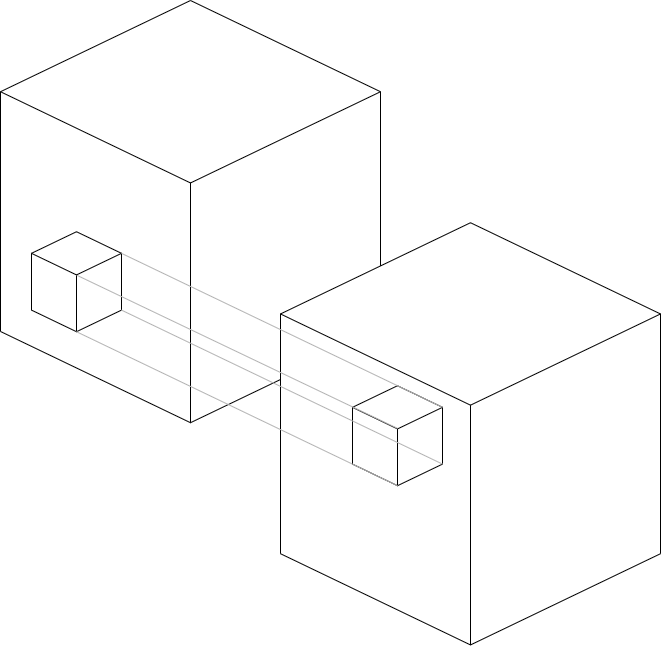

The diagram above was exported from draw.io. Its source (the exported page's mxGraphModel, read from the mxfile embedded in the PNG):
<mxGraphModel dx="1374" dy="786" grid="1" gridSize="10" guides="1" tooltips="1" connect="1" arrows="1" fold="1" page="1" pageScale="1" pageWidth="827" pageHeight="1169" math="0" shadow="0">
  <root>
    <mxCell id="0" />
    <mxCell id="1" parent="0" />
    <mxCell id="R7HMrtFd0TT49-fuu6U3-18" value="" style="group" vertex="1" connectable="0" parent="1">
      <mxGeometry x="100" y="20" width="660" height="644.44" as="geometry" />
    </mxCell>
    <mxCell id="R7HMrtFd0TT49-fuu6U3-2" value="" style="html=1;whiteSpace=wrap;shape=isoCube2;backgroundOutline=1;isoAngle=15;" vertex="1" parent="R7HMrtFd0TT49-fuu6U3-18">
      <mxGeometry width="380" height="422.22" as="geometry" />
    </mxCell>
    <mxCell id="R7HMrtFd0TT49-fuu6U3-5" value="" style="html=1;whiteSpace=wrap;shape=isoCube2;backgroundOutline=1;isoAngle=15;" vertex="1" parent="R7HMrtFd0TT49-fuu6U3-18">
      <mxGeometry x="280" y="222.22" width="380" height="422.22" as="geometry" />
    </mxCell>
    <mxCell id="R7HMrtFd0TT49-fuu6U3-6" value="" style="html=1;whiteSpace=wrap;shape=isoCube2;backgroundOutline=1;isoAngle=15;" vertex="1" parent="R7HMrtFd0TT49-fuu6U3-18">
      <mxGeometry x="31" y="231.22" width="90" height="100" as="geometry" />
    </mxCell>
    <mxCell id="R7HMrtFd0TT49-fuu6U3-7" value="" style="html=1;whiteSpace=wrap;shape=isoCube2;backgroundOutline=1;isoAngle=15;" vertex="1" parent="R7HMrtFd0TT49-fuu6U3-18">
      <mxGeometry x="352" y="385.22" width="90" height="100" as="geometry" />
    </mxCell>
    <mxCell id="R7HMrtFd0TT49-fuu6U3-8" value="" style="endArrow=none;html=1;rounded=0;exitX=0.503;exitY=0.435;exitDx=0;exitDy=0;exitPerimeter=0;entryX=0.501;entryY=0.427;entryDx=0;entryDy=0;entryPerimeter=0;strokeColor=#B3B3B3;" edge="1" parent="R7HMrtFd0TT49-fuu6U3-18" source="R7HMrtFd0TT49-fuu6U3-6" target="R7HMrtFd0TT49-fuu6U3-7">
      <mxGeometry width="50" height="50" relative="1" as="geometry">
        <mxPoint x="141" y="481.22" as="sourcePoint" />
        <mxPoint x="191" y="431.22" as="targetPoint" />
      </mxGeometry>
    </mxCell>
    <mxCell id="R7HMrtFd0TT49-fuu6U3-10" value="" style="endArrow=none;html=1;rounded=0;exitX=0;exitY=0;exitDx=90;exitDy=21.60708831721044;exitPerimeter=0;entryX=0;entryY=0;entryDx=90;entryDy=21.60708831721044;entryPerimeter=0;strokeColor=#B3B3B3;" edge="1" parent="R7HMrtFd0TT49-fuu6U3-18" source="R7HMrtFd0TT49-fuu6U3-6" target="R7HMrtFd0TT49-fuu6U3-7">
      <mxGeometry width="50" height="50" relative="1" as="geometry">
        <mxPoint x="121" y="491.22" as="sourcePoint" />
        <mxPoint x="171" y="441.22" as="targetPoint" />
      </mxGeometry>
    </mxCell>
    <mxCell id="R7HMrtFd0TT49-fuu6U3-11" value="" style="endArrow=none;html=1;rounded=0;exitX=0.5;exitY=1;exitDx=0;exitDy=0;exitPerimeter=0;entryX=0.5;entryY=1;entryDx=0;entryDy=0;entryPerimeter=0;strokeColor=#B3B3B3;" edge="1" parent="R7HMrtFd0TT49-fuu6U3-18" source="R7HMrtFd0TT49-fuu6U3-6" target="R7HMrtFd0TT49-fuu6U3-7">
      <mxGeometry width="50" height="50" relative="1" as="geometry">
        <mxPoint x="121" y="541.22" as="sourcePoint" />
        <mxPoint x="171" y="491.22" as="targetPoint" />
      </mxGeometry>
    </mxCell>
    <mxCell id="R7HMrtFd0TT49-fuu6U3-12" value="" style="endArrow=none;html=1;rounded=0;exitX=0;exitY=0;exitDx=90;exitDy=78.39291168278956;exitPerimeter=0;entryX=0;entryY=0;entryDx=90;entryDy=78.39291168278956;entryPerimeter=0;strokeColor=#B3B3B3;" edge="1" parent="R7HMrtFd0TT49-fuu6U3-18" source="R7HMrtFd0TT49-fuu6U3-6" target="R7HMrtFd0TT49-fuu6U3-7">
      <mxGeometry width="50" height="50" relative="1" as="geometry">
        <mxPoint x="101" y="501.22" as="sourcePoint" />
        <mxPoint x="151" y="451.22" as="targetPoint" />
      </mxGeometry>
    </mxCell>
  </root>
</mxGraphModel>